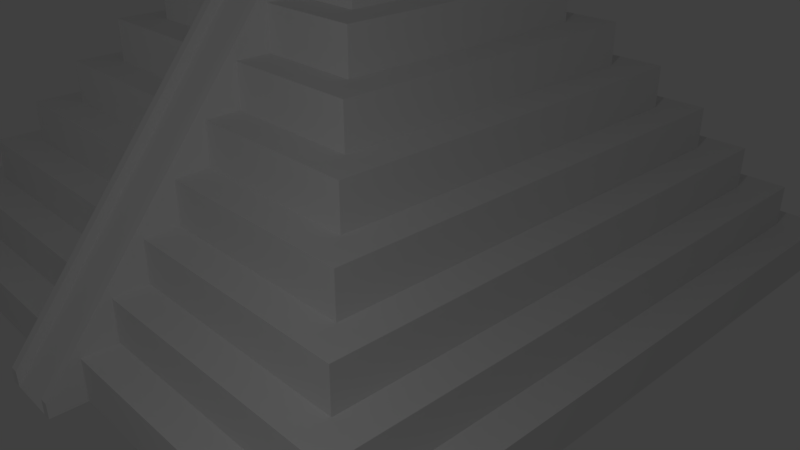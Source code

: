 # Source: MayanPyramid_withRampFinal.blend  (saved by Blender 2.78.0; exported with 4.5.12 LTS)
import bpy
from mathutils import Matrix  # noqa: F401  (used for matrix-valued properties, if any)

bpy.ops.wm.read_factory_settings(use_empty=True)
scene = bpy.context.scene
scene.name = 'Scene'

# ---- collections
col_collection_1 = bpy.data.collections.new('Collection 1'); scene.collection.children.link(col_collection_1)

# ---- materials (node trees are filled in below, after node groups)
mat_material = bpy.data.materials.new('Material')
mat_material.alpha_threshold = 0.0
mat_material.use_transparent_shadow = False
mat_material.roughness = 0.5
mat_material.line_color = (0.0, 0.0, 0.0, 1.0)

# ---- material node trees

# ---- world
world_world = bpy.data.worlds.new('World'); scene.world = world_world
world_world.color = (0.05088, 0.05088, 0.05088)
world_world.use_sun_shadow = False
world_world.sun_shadow_jitter_overblur = 0.0
world_world.cycles.sampling_method = 'MANUAL'

# ---- cameras
cam_camera = bpy.data.cameras.new('Camera')
cam_camera.clip_end = 100.0
cam_camera.lens = 35.0
cam_camera.sensor_width = 32.0
cam_camera.sensor_height = 18.0
cam_camera.ortho_scale = 7.314
cam_camera.dof.focus_distance = 0.0
cam_camera.dof.aperture_fstop = 128.0

# ---- lights
light_lamp = bpy.data.lights.new('Lamp', 'POINT')
light_lamp.transmission_factor = 0.0
light_lamp.cutoff_distance = 30.0
light_lamp.energy = 100.0
light_lamp.shadow_buffer_clip_start = 1.001
light_lamp.shadow_soft_size = 0.1
light_lamp.shadow_maximum_resolution = 0.006
light_lamp.use_absolute_resolution = True

# ---- meshes
me_cube = bpy.data.meshes.new('Cube')
me_cube.from_pydata([(0.9, 0.9, -0.02276), (1.0, 1.0, -1.023), (0.9, -0.9, -0.02276), (1.0, -1.0, -1.023), (-0.9, 0.9, -0.02276), (-1.0, 1.0, -1.023), (-0.9, -0.9, -0.02276), (-1.0, -1.0, -1.023), (1.0, -1.0, -0.02276), (-1.0, -1.0, -0.02276), (1.0, 1.0, -0.02276), (-1.0, 1.0, -0.02276), (0.8, -0.8, 0.9772), (-0.8, -0.8, 0.9772), (0.8, 0.8, 0.9772), (-0.8, 0.8, 0.9772), (0.9, -0.9, 0.9772), (-0.9, -0.9, 0.9772), (0.9, 0.9, 0.9772), (-0.9, 0.9, 0.9772), (0.7, -0.7, 1.977), (-0.7, -0.7, 1.977), (0.7, 0.7, 1.977), (-0.7, 0.7, 1.977), (0.8, -0.8, 1.977), (-0.8, -0.8, 1.977), (0.8, 0.8, 1.977), (-0.8, 0.8, 1.977), (0.6, -0.6, 2.977), (-0.6, -0.6, 2.977), (0.6, 0.6, 2.977), (-0.6, 0.6, 2.977), (0.7, -0.7, 2.977), (-0.7, -0.7, 2.977), (0.7, 0.7, 2.977), (-0.7, 0.7, 2.977), (0.5, -0.5, 3.977), (-0.5, -0.5, 3.977), (0.5, 0.5, 3.977), (-0.5, 0.5, 3.977), (0.6, -0.6, 3.977), (-0.6, -0.6, 3.977), (0.6, 0.6, 3.977), (-0.6, 0.6, 3.977), (-0.4, -0.4, 4.977), (0.5, -0.5, 4.977), (-0.5, -0.5, 4.977), (0.5, 0.5, 4.977), (-0.5, 0.5, 4.977), (0.4, -0.4, 4.977), (0.4, 0.4, 4.977), (-0.4, 0.4, 4.977), (-0.3, -0.3, 5.977), (0.4, -0.4, 5.977), (-0.4, -0.4, 5.977), (0.4, 0.4, 5.977), (-0.4, 0.4, 5.977), (0.3, -0.3, 5.977), (0.3, 0.3, 5.977), (-0.3, 0.3, 5.977), (0.2, -0.2, 6.977), (-0.2, -0.2, 6.977), (0.2, 0.2, 6.977), (-0.2, 0.2, 6.977), (0.3, -0.3, 6.977), (-0.3, -0.3, 6.977), (0.3, 0.3, 6.977), (-0.3, 0.3, 6.977), (0.2, -0.2, 8.477), (-0.2, -0.2, 8.477), (0.2, 0.2, 8.477), (-0.2, 0.2, 8.477), (0.1, -1.0, -0.02276), (0.1, 1.0, -0.02276), (0.1, 1.0, -1.023), (0.1, -0.9, -0.02276), (0.1, 0.9, -0.02276), (0.1, -0.9, 0.9772), (0.1, 0.9, 0.9772), (0.1, -0.8, 0.9772), (0.1, 0.8, 0.9772), (0.1, -0.8, 1.977), (0.1, 0.8, 1.977), (0.1, -0.7, 1.977), (0.1, 0.7, 1.977), (0.1, -0.7, 2.977), (0.1, 0.7, 2.977), (0.1, -0.6, 2.977), (0.1, 0.6, 2.977), (0.1, -0.6, 3.977), (0.1, 0.6, 3.977), (0.1, -0.5, 3.977), (0.1, 0.5, 3.977), (0.1, -0.5, 4.977), (0.1, 0.5, 4.977), (0.1, -0.4, 4.977), (0.1, 0.4, 4.977), (0.1, -0.4, 5.977), (0.1, 0.4, 5.977), (0.1, 0.3, 5.977), (0.1, 0.3, 6.977), (0.1, -0.2, 6.977), (0.1, 0.2, 6.977), (0.1, -0.2, 8.477), (0.1, 0.2, 8.477), (-0.1, -1.0, -0.02276), (-0.1, 1.0, -1.023), (-0.1, -0.9, -0.02276), (-0.1, -0.9, 0.9772), (-0.1, -0.8, 0.9772), (-0.1, -0.8, 1.977), (-0.1, -0.7, 1.977), (-0.1, -0.7, 2.977), (-0.1, -0.6, 2.977), (-0.1, -0.6, 3.977), (-0.1, -0.5, 3.977), (-0.1, -0.5, 4.977), (-0.1, -0.4, 4.977), (-0.1, -0.4, 5.977), (-0.1, -0.3, 5.977), (-0.1, -0.3, 6.977), (-0.1, -0.2, 6.977), (-0.1, -0.2, 8.477), (-0.1, 1.0, -0.02276), (-0.1, 0.9, -0.02276), (-0.1, 0.9, 0.9772), (-0.1, 0.8, 0.9772), (-0.1, 0.8, 1.977), (-0.1, 0.7, 1.977), (-0.1, 0.7, 2.977), (-0.1, 0.6, 2.977), (-0.1, 0.6, 3.977), (-0.1, 0.5, 3.977), (-0.1, 0.5, 4.977), (-0.1, 0.4, 4.977), (-0.1, 0.4, 5.977), (-0.1, 0.3, 5.977), (-0.1, 0.3, 6.977), (-0.1, 0.2, 6.977), (-0.1, 0.2, 8.477), (-0.1, -1.0, -1.023), (0.1, -1.0, -1.023), (0.1, -0.3, 5.977), (-0.1, -1.1, -1.023), (0.1, -1.1, -1.023), (0.1, -0.3, 6.977), (0.1, -0.3, 7.335), (0.1, -1.1, -0.6651), (0.075, -1.1, -0.6651), (0.075, -1.1, -1.023), (0.075, -0.3, 6.977), (0.075, -0.3, 7.335), (0.1, -0.2, 7.335), (0.075, -0.2, 6.977), (0.075, -0.2, 7.335), (-0.1, -1.1, -0.6677), (-0.1, -0.3, 7.332), (-0.075, -1.1, -1.023), (-0.075, -0.3, 6.977), (-0.075, -1.1, -0.6677), (-0.075, -0.3, 7.332), (-0.1, -0.2, 7.332), (-0.075, -0.2, 7.332), (-0.075, -0.2, 6.977)], [], [(140, 105, 9, 7), (4, 6, 17, 19), (1, 10, 8, 3), (74, 73, 10, 1), (7, 9, 11, 5), (74, 1, 3, 141), (107, 6, 9, 105), (0, 2, 8, 10), (6, 4, 11, 9), (76, 0, 10, 73), (12, 14, 26, 24), (75, 2, 16, 77), (124, 4, 19, 125), (2, 0, 18, 16), (109, 13, 17, 108), (14, 12, 16, 18), (13, 15, 19, 17), (80, 14, 18, 78), (128, 23, 35, 129), (15, 13, 25, 27), (79, 12, 24, 81), (126, 15, 27, 127), (111, 21, 25, 110), (22, 20, 24, 26), (21, 23, 27, 25), (84, 22, 26, 82), (31, 29, 41, 43), (20, 22, 34, 32), (23, 21, 33, 35), (83, 20, 32, 85), (113, 29, 33, 112), (30, 28, 32, 34), (29, 31, 35, 33), (88, 30, 34, 86), (39, 37, 46, 48), (87, 28, 40, 89), (130, 31, 43, 131), (28, 30, 42, 40), (115, 37, 41, 114), (38, 36, 40, 42), (37, 39, 43, 41), (92, 38, 42, 90), (91, 36, 45, 93), (132, 39, 48, 133), (36, 38, 47, 45), (117, 44, 46, 116), (50, 49, 45, 47), (44, 51, 48, 46), (96, 50, 47, 94), (51, 44, 54, 56), (95, 49, 53, 97), (134, 51, 56, 135), (49, 50, 55, 53), (119, 52, 54, 118), (58, 57, 53, 55), (52, 59, 56, 54), (99, 58, 55, 98), (59, 52, 65, 67), (63, 61, 69, 71), (142, 57, 64, 145), (136, 59, 67, 137), (57, 58, 66, 64), (121, 61, 65, 120), (62, 60, 64, 66), (61, 63, 67, 65), (102, 62, 66, 100), (139, 71, 69, 122), (101, 60, 68, 103), (138, 63, 71, 139), (60, 62, 70, 68), (62, 102, 104, 70), (121, 101, 103, 122), (70, 104, 103, 68), (138, 102, 100, 137), (60, 101, 145, 64), (58, 99, 100, 66), (119, 142, 145, 120), (136, 99, 98, 135), (57, 142, 97, 53), (50, 96, 98, 55), (134, 96, 94, 133), (49, 95, 93, 45), (38, 92, 94, 47), (132, 92, 90, 131), (36, 91, 89, 40), (30, 88, 90, 42), (130, 88, 86, 129), (28, 87, 85, 32), (128, 84, 82, 127), (20, 83, 81, 24), (14, 80, 82, 26), (22, 84, 86, 34), (126, 80, 78, 125), (12, 79, 77, 16), (0, 76, 78, 18), (124, 76, 73, 123), (2, 75, 72, 8), (106, 74, 141, 140), (106, 123, 73, 74), (3, 8, 72, 141), (5, 11, 123, 106), (5, 106, 140, 7), (4, 124, 123, 11), (6, 107, 108, 17), (15, 126, 125, 19), (13, 109, 110, 25), (23, 128, 127, 27), (21, 111, 112, 33), (31, 130, 129, 35), (29, 113, 114, 41), (39, 132, 131, 43), (37, 115, 116, 46), (51, 134, 133, 48), (44, 117, 118, 54), (59, 136, 135, 56), (52, 119, 120, 65), (63, 138, 137, 67), (61, 121, 122, 69), (102, 138, 139, 104), (104, 139, 122, 103), (101, 121, 120, 145), (99, 136, 137, 100), (96, 134, 135, 98), (92, 132, 133, 94), (88, 130, 131, 90), (80, 126, 127, 82), (84, 128, 129, 86), (76, 124, 125, 78), (140, 141, 144, 143), (145, 120, 143, 144), (141, 142, 145, 144), (119, 140, 143, 120), (146, 151, 148, 147), (149, 148, 151, 150), (144, 149, 150, 145), (147, 148, 149, 144), (145, 150, 153, 101), (101, 153, 154, 152), (150, 151, 154, 153), (151, 146, 152, 154), (146, 145, 101, 152), (120, 158, 157, 143), (158, 160, 159, 157), (143, 157, 159, 155), (155, 159, 160, 156), (158, 163, 162, 160), (161, 162, 163, 121), (160, 162, 161, 156), (120, 121, 163, 158), (156, 161, 121, 120), (143, 155, 156, 120), (147, 144, 145, 146)])
me_cube.materials.append(mat_material)
me_cube.use_remesh_preserve_volume = False
me_cube.use_remesh_preserve_attributes = False
me_cube.use_mirror_vertex_groups = False
me_cube.update()

# ---- objects
ob_pyramid = bpy.data.objects.new('Pyramid', me_cube)
ob_lamp = bpy.data.objects.new('Lamp', light_lamp)
ob_camera = bpy.data.objects.new('Camera', cam_camera)

# ---- transforms, parenting, visibility, modifiers, constraints
ob_pyramid.location = (0.0, 0.0, 0.5157)
ob_pyramid.scale = (4.0, 4.0, 0.5)
ob_pyramid.lock_rotations_4d = False
ob_pyramid.empty_display_type = 'ARROWS'
ob_pyramid.lineart.crease_threshold = 0.0
ob_lamp.location = (5.215, -6.48, 5.904)
ob_lamp.rotation_euler = (0.6503, 0.05522, 1.866)
ob_lamp.lock_rotations_4d = False
ob_lamp.empty_display_type = 'ARROWS'
ob_lamp.color = (0.0, 0.0, 0.0, 0.0)
ob_lamp.lineart.crease_threshold = 0.0
ob_camera.location = (7.481, -6.508, 5.344)
ob_camera.rotation_euler = (1.109, 0.0, 0.8149)
ob_camera.lock_rotations_4d = False
ob_camera.empty_display_type = 'ARROWS'
ob_camera.color = (0.0, 0.0, 0.0, 0.0)
ob_camera.display_type = 'WIRE'
ob_camera.lineart.crease_threshold = 0.0

# ---- collection membership
col_collection_1.objects.link(ob_pyramid)
col_collection_1.objects.link(ob_lamp)
col_collection_1.objects.link(ob_camera)

# ---- scene / render settings (as saved in the file)
scene.camera = ob_camera
scene.frame_start = 1; scene.frame_end = 250; scene.frame_set(1)
scene.render.engine = 'BLENDER_EEVEE_NEXT'
scene.render.resolution_percentage = 50
scene.render.dither_intensity = 0.0
scene.cycles.use_denoising = False
scene.cycles.samples = 128
scene.cycles.sampling_pattern = 'TABULATED_SOBOL'
scene.cycles.light_sampling_threshold = 0.0
scene.cycles.use_adaptive_sampling = False
scene.cycles.use_light_tree = False
scene.cycles.blur_glossy = 0.0
scene.cycles.sample_clamp_indirect = 0.0
scene.view_settings.view_transform = 'Standard'
bpy.context.view_layer.update()
